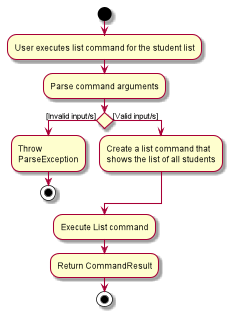

The diagram above was rendered by PlantUML. Its source (embedded in the PNG):
@startuml
start
:User executes list command for the student list;
:Parse command arguments;

if () then ([Invalid input/s])
    :Throw \nParseException;
    stop
else ([Valid input/s])
    :Create a list command that\nshows the list of all students;

endif
    :Execute List command;
    :Return CommandResult;
stop
@enduml